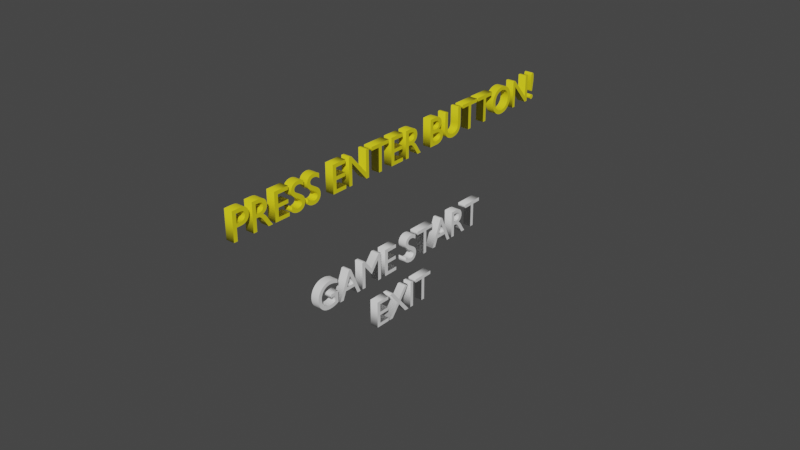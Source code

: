 # Source: menu.blend  (saved by Blender 2.81.16; exported with 4.5.12 LTS)
import bpy
from mathutils import Matrix  # noqa: F401  (used for matrix-valued properties, if any)

bpy.ops.wm.read_factory_settings(use_empty=True)
scene = bpy.context.scene
scene.name = 'Scene'

# ---- materials (node trees are filled in below, after node groups)
mat_material_002 = bpy.data.materials.new('Material.002')
mat_material_002.use_transparent_shadow = False

# ---- material node trees
mat_material_002.use_nodes = True; mat_material_002.node_tree.nodes.clear()
_N = mat_material_002.node_tree.nodes; _L = mat_material_002.node_tree.links
n0 = _N.new('ShaderNodeOutputMaterial'); n0.name = 'Material Output'; n0.location = (300, 300)
n1 = _N.new('ShaderNodeBsdfPrincipled'); n1.name = 'Principled BSDF'; n1.location = (10, 300)
n1.distribution = 'GGX'
n1.subsurface_method = 'BURLEY'
n1.inputs[0].default_value = (0.8, 0.7099, 0.009299, 1.0)
n1.inputs[3].default_value = 1.45
n1.inputs[27].default_value = (0.0, 0.0, 0.0, 1.0)
n1.inputs[28].default_value = 1.0
_L.new(n1.outputs[0], n0.inputs[0])
n0.is_active_output = True

# ---- world
world_world = bpy.data.worlds.new('World'); scene.world = world_world
world_world.use_nodes = True; world_world.node_tree.nodes.clear()
_N = world_world.node_tree.nodes; _L = world_world.node_tree.links
n0 = _N.new('ShaderNodeOutputWorld'); n0.name = 'World Output'; n0.location = (300, 300)
n1 = _N.new('ShaderNodeBackground'); n1.name = 'Background'; n1.location = (10, 300)
n1.inputs[0].default_value = (0.05088, 0.05088, 0.05088, 1.0)
_L.new(n1.outputs[0], n0.inputs[0])
n0.is_active_output = True
world_world.color = (0.05088, 0.05088, 0.05088)
world_world.use_sun_shadow = False
world_world.sun_shadow_jitter_overblur = 0.0

# ---- curves / text
txt_exit = bpy.data.curves.new('EXIT', 'FONT')
txt_exit.dimensions = '2D'
txt_exit.body = 'GAME START'
txt_exit.use_path_clamp = True
txt_exit.extrude = 0.03
txt_exit.align_x = 'CENTER'
txt_exit.small_caps_scale = 0.77
txt_exit_001 = bpy.data.curves.new('EXIT.001', 'FONT')
txt_exit_001.dimensions = '2D'
txt_exit_001.body = 'EXIT'
txt_exit_001.use_path_clamp = True
txt_exit_001.extrude = 0.03
txt_exit_001.align_x = 'CENTER'
txt_exit_001.small_caps_scale = 0.77
txt_exit_001.offset_x = -0.01389
txt_exit_001.offset_y = -0.2658
txt_exit_002 = bpy.data.curves.new('EXIT.002', 'FONT')
txt_exit_002.dimensions = '2D'
txt_exit_002.body = 'PRESS ENTER BUTTON!'
txt_exit_002.materials.append(mat_material_002)
txt_exit_002.use_path_clamp = True
txt_exit_002.extrude = 0.03
txt_exit_002.align_x = 'CENTER'
txt_exit_002.small_caps_scale = 0.77

# ---- objects
ob_text = bpy.data.objects.new('Text', txt_exit)
ob_text_001 = bpy.data.objects.new('Text.001', txt_exit_001)
ob_text_002 = bpy.data.objects.new('Text.002', txt_exit_002)

# ---- transforms, parenting, visibility, modifiers, constraints
ob_text.location = (0.0, 0.0, 1.0)
ob_text.rotation_euler = (1.571, 0.0, 1.571)
ob_text.scale = (1.0, 1.0, 3.577)
ob_text.lineart.crease_threshold = 0.0
ob_text_001.location = (0.0, 0.0, 0.0)
ob_text_001.rotation_euler = (1.571, 0.0, 1.571)
ob_text_001.scale = (1.0, 1.0, 3.577)
ob_text_001.lineart.crease_threshold = 0.0
ob_text_002.location = (0.0, 0.0, 3.689)
ob_text_002.rotation_euler = (1.571, 0.0, 1.571)
ob_text_002.scale = (1.0, 1.0, 3.577)
ob_text_002.lineart.crease_threshold = 0.0

# ---- collection membership
scene.collection.objects.link(ob_text)
scene.collection.objects.link(ob_text_001)
scene.collection.objects.link(ob_text_002)

# ---- scene / render settings (as saved in the file)
scene.frame_start = 1; scene.frame_end = 250; scene.frame_set(0)
scene.render.engine = 'BLENDER_EEVEE_NEXT'
scene.cycles.use_denoising = False
scene.cycles.samples = 128
scene.cycles.sampling_pattern = 'TABULATED_SOBOL'
scene.cycles.use_adaptive_sampling = False
scene.cycles.use_light_tree = False
scene.view_settings.view_transform = 'Filmic'
bpy.context.view_layer.update()

# ---- added for rendering (the .blend has no active camera and no usable light): camera, sun
cam_auto = bpy.data.cameras.new('AutoCamera')
cam_auto.lens = 50.0
cam_auto.sensor_width = 36.0
cam_auto.clip_end = 1000.0
ob_auto_camera = bpy.data.objects.new('AutoCamera', cam_auto)
scene.collection.objects.link(ob_auto_camera)
ob_auto_camera.location = (14.6476, -17.6021, 13.7496)
ob_auto_camera.rotation_euler = (1.09748, -7.21219e-08, 0.694738)
scene.camera = ob_auto_camera
light_auto_sun = bpy.data.lights.new('AutoSun', 'SUN')
light_auto_sun.energy = 3.0
light_auto_sun.angle = 0.0523599
ob_auto_sun = bpy.data.objects.new('AutoSun', light_auto_sun)
scene.collection.objects.link(ob_auto_sun)
ob_auto_sun.rotation_euler = (0.872665, 0.174533, 0.523599)
bpy.context.view_layer.update()
